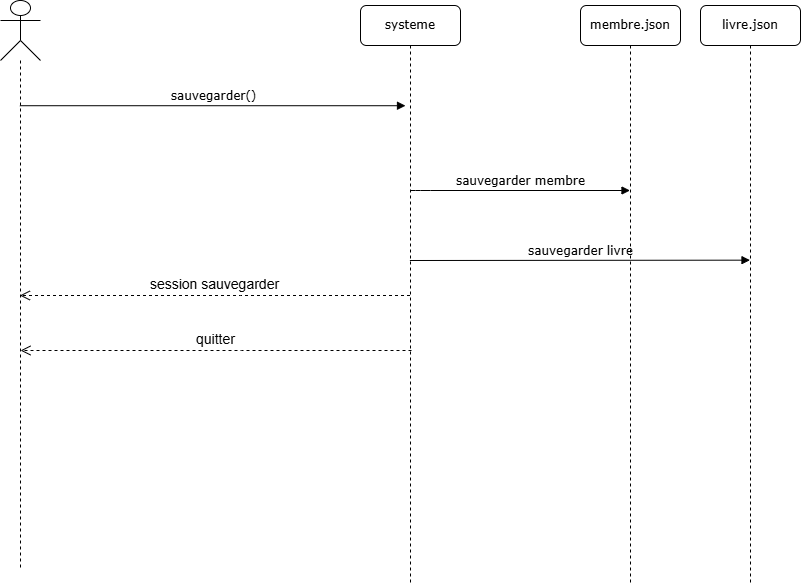

The diagram above was exported from draw.io. Its source (the exported page's mxGraphModel, read from the mxfile embedded in the PNG):
<mxGraphModel dx="569" dy="847" grid="1" gridSize="10" guides="1" tooltips="1" connect="1" arrows="1" fold="1" page="1" pageScale="1" pageWidth="1100" pageHeight="850" background="none" math="0" shadow="0">
  <root>
    <mxCell id="0" />
    <mxCell id="1" parent="0" />
    <mxCell id="7baba1c4bc27f4b0-2" value="systeme" style="shape=umlLifeline;perimeter=lifelinePerimeter;whiteSpace=wrap;html=1;container=1;collapsible=0;recursiveResize=0;outlineConnect=0;rounded=1;shadow=0;comic=0;labelBackgroundColor=none;strokeWidth=1;fontFamily=Verdana;fontSize=12;align=center;" parent="1" vertex="1">
      <mxGeometry x="480" y="135" width="100" height="580" as="geometry" />
    </mxCell>
    <mxCell id="7baba1c4bc27f4b0-11" value="sauvegarder()" style="html=1;verticalAlign=bottom;endArrow=block;entryX=0;entryY=0;labelBackgroundColor=none;fontFamily=Verdana;fontSize=12;edgeStyle=elbowEdgeStyle;elbow=vertical;" parent="1" source="OYbmSX7meGWee-htCibv-3" edge="1">
      <mxGeometry x="0.0022" relative="1" as="geometry">
        <mxPoint x="155" y="180" as="sourcePoint" />
        <mxPoint x="525" y="235.00000000000023" as="targetPoint" />
        <mxPoint as="offset" />
      </mxGeometry>
    </mxCell>
    <mxCell id="OYbmSX7meGWee-htCibv-3" value="" style="shape=umlLifeline;perimeter=lifelinePerimeter;whiteSpace=wrap;html=1;container=1;dropTarget=0;collapsible=0;recursiveResize=0;outlineConnect=0;portConstraint=eastwest;newEdgeStyle={&quot;curved&quot;:0,&quot;rounded&quot;:0};participant=umlActor;size=60;" vertex="1" parent="1">
      <mxGeometry x="120" y="130" width="40" height="570" as="geometry" />
    </mxCell>
    <mxCell id="OYbmSX7meGWee-htCibv-15" value="&lt;font style=&quot;font-size: 14px;&quot;&gt;session sauvegarder&lt;/font&gt;" style="html=1;verticalAlign=bottom;endArrow=open;dashed=1;endSize=8;curved=0;rounded=0;" edge="1" parent="1" source="7baba1c4bc27f4b0-2" target="OYbmSX7meGWee-htCibv-3">
      <mxGeometry relative="1" as="geometry">
        <mxPoint x="520" y="290" as="sourcePoint" />
        <mxPoint x="440" y="290" as="targetPoint" />
        <Array as="points">
          <mxPoint x="360" y="425" />
        </Array>
      </mxGeometry>
    </mxCell>
    <mxCell id="OYbmSX7meGWee-htCibv-16" value="&lt;font style=&quot;font-size: 14px;&quot;&gt;quitter&lt;/font&gt;" style="html=1;verticalAlign=bottom;endArrow=open;dashed=1;endSize=8;curved=0;rounded=0;" edge="1" parent="1">
      <mxGeometry relative="1" as="geometry">
        <mxPoint x="531" y="480" as="sourcePoint" />
        <mxPoint x="140" y="480" as="targetPoint" />
        <Array as="points">
          <mxPoint x="361" y="480" />
        </Array>
      </mxGeometry>
    </mxCell>
    <mxCell id="OYbmSX7meGWee-htCibv-17" value="membre.json" style="shape=umlLifeline;perimeter=lifelinePerimeter;whiteSpace=wrap;html=1;container=1;collapsible=0;recursiveResize=0;outlineConnect=0;rounded=1;shadow=0;comic=0;labelBackgroundColor=none;strokeWidth=1;fontFamily=Verdana;fontSize=12;align=center;" vertex="1" parent="1">
      <mxGeometry x="700" y="135" width="100" height="580" as="geometry" />
    </mxCell>
    <mxCell id="OYbmSX7meGWee-htCibv-18" value="livre.json" style="shape=umlLifeline;perimeter=lifelinePerimeter;whiteSpace=wrap;html=1;container=1;collapsible=0;recursiveResize=0;outlineConnect=0;rounded=1;shadow=0;comic=0;labelBackgroundColor=none;strokeWidth=1;fontFamily=Verdana;fontSize=12;align=center;" vertex="1" parent="1">
      <mxGeometry x="820" y="135" width="100" height="580" as="geometry" />
    </mxCell>
    <mxCell id="OYbmSX7meGWee-htCibv-19" value="sauvegarder membre" style="html=1;verticalAlign=bottom;endArrow=block;labelBackgroundColor=none;fontFamily=Verdana;fontSize=12;edgeStyle=elbowEdgeStyle;elbow=vertical;" edge="1" parent="1">
      <mxGeometry x="0.0022" relative="1" as="geometry">
        <mxPoint x="530" y="320" as="sourcePoint" />
        <mxPoint x="749.5" y="320" as="targetPoint" />
        <mxPoint as="offset" />
        <Array as="points">
          <mxPoint x="540" y="320" />
        </Array>
      </mxGeometry>
    </mxCell>
    <mxCell id="OYbmSX7meGWee-htCibv-20" value="sauvegarder livre" style="html=1;verticalAlign=bottom;endArrow=block;labelBackgroundColor=none;fontFamily=Verdana;fontSize=12;edgeStyle=elbowEdgeStyle;elbow=vertical;" edge="1" parent="1">
      <mxGeometry x="0.0022" relative="1" as="geometry">
        <mxPoint x="529.3888888888889" y="390.00222222222214" as="sourcePoint" />
        <mxPoint x="869.5" y="390.00222222222214" as="targetPoint" />
        <mxPoint as="offset" />
        <Array as="points" />
      </mxGeometry>
    </mxCell>
  </root>
</mxGraphModel>